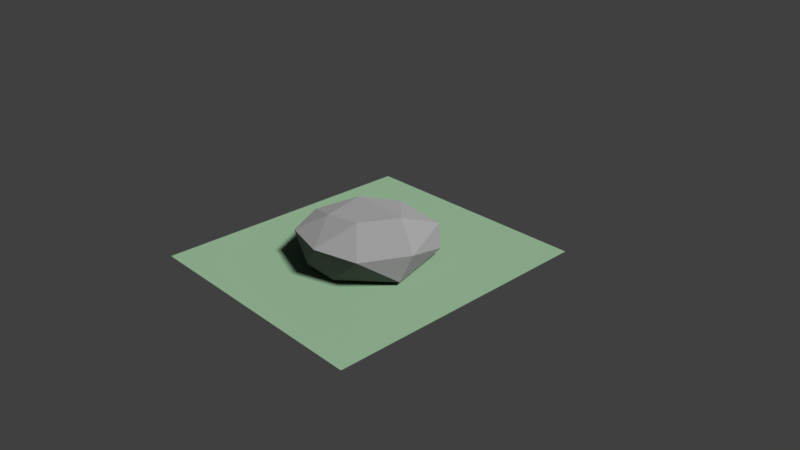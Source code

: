 # Source: rock1.blend  (saved by Blender 2.79.0; exported with 4.5.12 LTS)
import bpy
from mathutils import Matrix  # noqa: F401  (used for matrix-valued properties, if any)

bpy.ops.wm.read_factory_settings(use_empty=True)
scene = bpy.context.scene
scene.name = 'Scene'

# ---- collections
col_collection_1 = bpy.data.collections.new('Collection 1'); scene.collection.children.link(col_collection_1)

# ---- materials (node trees are filled in below, after node groups)
mat_material_001 = bpy.data.materials.new('Material.001')
mat_material_001.alpha_threshold = 0.0
mat_material_001.diffuse_color = (0.1615, 0.1615, 0.1615, 1.0)
mat_material_001.roughness = 0.5
mat_material_002 = bpy.data.materials.new('Material.002')
mat_material_002.alpha_threshold = 0.0
mat_material_002.diffuse_color = (0.1273, 0.2019, 0.129, 1.0)
mat_material_002.roughness = 0.5

# ---- material node trees

# ---- world
world_world = bpy.data.worlds.new('World'); scene.world = world_world
world_world.color = (0.05088, 0.05088, 0.05088)
world_world.use_sun_shadow = False
world_world.sun_shadow_jitter_overblur = 0.0
world_world.cycles.sampling_method = 'MANUAL'

# ---- cameras
cam_camera = bpy.data.cameras.new('Camera')
cam_camera.clip_end = 100.0
cam_camera.lens = 35.0
cam_camera.sensor_width = 32.0
cam_camera.sensor_height = 18.0
cam_camera.ortho_scale = 7.314
cam_camera.dof.focus_distance = 0.0

# ---- lights
light_lamp = bpy.data.lights.new('Lamp', 'SUN')
light_lamp.transmission_factor = 0.0
light_lamp.cutoff_distance = 30.0
light_lamp.angle = 0.1993
light_lamp.energy = 7.2
light_lamp.shadow_buffer_clip_start = 1.001
light_lamp.shadow_soft_size = 0.1
light_lamp.shadow_cascade_max_distance = 1000.0

# ---- meshes
me_icosphere = bpy.data.meshes.new('Icosphere')
me_icosphere.from_pydata([(-0.1974, -0.8434, -0.3971), (-0.1759, 0.9614, -0.2455), (0.6563, 0.6483, -0.3437), (0.0217, -0.9025, 0.5072), (0.5482, 0.713, 0.5142), (0.9087, -0.09309, 0.4081), (0.08847, -0.2723, 0.9943), (0.2629, -0.809, -0.5257), (0.8656, -0.2751, -0.5042), (0.463, 0.08764, -0.9319), (-0.8833, -0.1663, -0.4803), (-0.07699, 0.5606, -0.6275), (0.5996, -0.718, 0.4281), (-0.6445, -0.6901, 0.3769), (-0.6147, 0.6708, -0.5), (-0.893, -0.1482, 0.4546), (-0.2629, 0.809, 0.5257), (0.3389, 0.2462, 0.9577), (-0.4253, -0.309, 0.8507), (-0.6943, 0.4414, 0.6531)], [], [(11, 9, 0), (11, 0, 10), (0, 7, 3), (8, 5, 12), (0, 3, 13), (3, 12, 6), (13, 3, 18), (4, 16, 17), (5, 4, 17), (17, 19, 6), (17, 16, 19), (19, 18, 6), (19, 15, 18), (15, 13, 18), (18, 3, 6), (6, 12, 17), (12, 5, 17), (2, 4, 5), (1, 16, 4), (1, 14, 16), (14, 19, 16), (2, 1, 4), (14, 15, 19), (14, 10, 15), (15, 10, 13), (10, 0, 13), (3, 7, 12), (7, 8, 12), (5, 8, 2), (9, 1, 2), (9, 11, 1), (11, 14, 1), (11, 10, 14), (8, 9, 2), (0, 9, 7), (9, 8, 7)])
me_icosphere.materials.append(mat_material_001)
me_icosphere.use_remesh_preserve_volume = False
me_icosphere.use_remesh_preserve_attributes = False
me_icosphere.use_mirror_vertex_groups = False
me_icosphere.update()
me_plane = bpy.data.meshes.new('Plane')
me_plane.from_pydata([(-1.0, -1.0, 0.0), (1.0, -1.0, 0.0), (-1.0, 1.0, 0.0), (1.0, 1.0, 0.0)], [], [(0, 1, 3, 2)])
me_plane.materials.append(mat_material_002)
me_plane.use_remesh_preserve_volume = False
me_plane.use_remesh_preserve_attributes = False
me_plane.use_mirror_vertex_groups = False
me_plane.update()

# ---- objects
ob_icosphere = bpy.data.objects.new('Icosphere', me_icosphere)
ob_plane = bpy.data.objects.new('Plane', me_plane)
ob_lamp = bpy.data.objects.new('Lamp', light_lamp)
ob_camera = bpy.data.objects.new('Camera', cam_camera)

# ---- transforms, parenting, visibility, modifiers, constraints
ob_icosphere.location = (0.0, 0.0, 0.2236)
ob_icosphere.scale = (1.0, 1.0, 0.3418)
ob_icosphere.lineart.crease_threshold = 0.0
ob_plane.location = (0.0, 0.0, 0.0)
ob_plane.scale = (1.692, 1.885, 1.0)
ob_plane.lineart.crease_threshold = 0.0
ob_lamp.location = (4.076, 1.005, 5.904)
ob_lamp.rotation_euler = (0.6503, 0.05522, 1.866)
ob_lamp.lock_rotations_4d = False
ob_lamp.empty_display_type = 'ARROWS'
ob_lamp.color = (0.0, 0.0, 0.0, 0.0)
ob_lamp.lineart.crease_threshold = 0.0
ob_camera.location = (7.481, -6.508, 5.344)
ob_camera.rotation_euler = (1.109, 0.0, 0.8149)
ob_camera.lock_rotations_4d = False
ob_camera.empty_display_type = 'ARROWS'
ob_camera.color = (0.0, 0.0, 0.0, 0.0)
ob_camera.display_type = 'WIRE'
ob_camera.lineart.crease_threshold = 0.0

# ---- collection membership
col_collection_1.objects.link(ob_icosphere)
col_collection_1.objects.link(ob_plane)
col_collection_1.objects.link(ob_lamp)
col_collection_1.objects.link(ob_camera)

# ---- scene / render settings (as saved in the file)
scene.camera = ob_camera
scene.frame_start = 1; scene.frame_end = 250; scene.frame_set(1)
scene.render.engine = 'CYCLES'
scene.render.resolution_percentage = 50
scene.render.dither_intensity = 0.0
scene.cycles.use_denoising = False
scene.cycles.samples = 128
scene.cycles.sampling_pattern = 'TABULATED_SOBOL'
scene.cycles.use_adaptive_sampling = False
scene.cycles.use_light_tree = False
scene.cycles.blur_glossy = 0.0
scene.cycles.sample_clamp_indirect = 0.0
scene.view_settings.view_transform = 'Standard'
bpy.context.view_layer.update()
